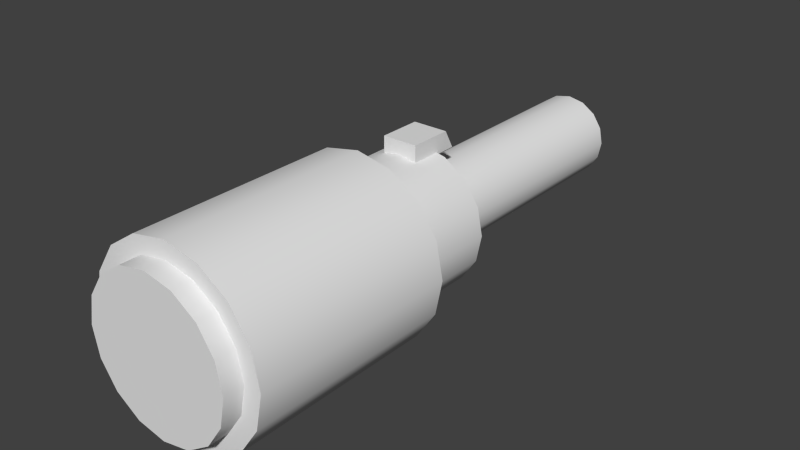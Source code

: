 # Source: g_conc.blend  (saved by Blender 2.76.0; exported with 4.5.12 LTS)
import bpy
from mathutils import Matrix  # noqa: F401  (used for matrix-valued properties, if any)

bpy.ops.wm.read_factory_settings(use_empty=True)
scene = bpy.context.scene
scene.name = 'Scene'

# ---- collections
col_collection_1 = bpy.data.collections.new('Collection 1'); scene.collection.children.link(col_collection_1)

# ---- world
world_world = bpy.data.worlds.new('World'); scene.world = world_world
world_world.color = (0.05088, 0.05088, 0.05088)
world_world.use_sun_shadow = False
world_world.sun_shadow_jitter_overblur = 0.0
world_world.cycles.sampling_method = 'NONE'
world_world.cycles.sample_map_resolution = 256

# ---- meshes
me_cylinder_253 = bpy.data.meshes.new('Cylinder.253')
me_cylinder_253.from_pydata([(-1.457e-08, -0.1666, 0.06618), (-1.597e-09, -0.01827, 0.06618), (-0.02522, -0.1666, 0.06116), (-0.02522, -0.01827, 0.06116), (-0.0466, -0.1666, 0.04688), (-0.0466, -0.01827, 0.04688), (-0.06089, -0.1666, 0.02549), (-0.06089, -0.01827, 0.02549), (-0.06591, -0.1666, 0.0002725), (-0.06591, -0.01827, 0.0002725), (-0.06089, -0.1666, -0.02495), (-0.06089, -0.01827, -0.02495), (-0.0466, -0.1666, -0.04633), (-0.0466, -0.01827, -0.04633), (-0.02522, -0.1666, -0.06062), (-0.02522, -0.01827, -0.06062), (-2.452e-08, -0.1666, -0.06564), (-1.155e-08, -0.01827, -0.06564), (0.02522, -0.1666, -0.06062), (0.02522, -0.01827, -0.06062), (0.0466, -0.1666, -0.04633), (0.0466, -0.01827, -0.04633), (0.06089, -0.1666, -0.02495), (0.06089, -0.01827, -0.02495), (0.06591, -0.1666, 0.0002725), (0.06591, -0.01827, 0.0002725), (0.06089, -0.1666, 0.02549), (0.06089, -0.01827, 0.02549), (0.0466, -0.1666, 0.04688), (0.0466, -0.01827, 0.04688), (0.02522, -0.1666, 0.06116), (0.02522, -0.01827, 0.06116), (-2.186e-09, -0.01827, 0.05047), (-0.01921, -0.01827, 0.04665), (-0.03549, -0.01827, 0.03577), (-0.04637, -0.01827, 0.01948), (-0.05019, -0.01827, 0.0002725), (-0.04637, -0.01827, -0.01894), (-0.03549, -0.01827, -0.03522), (-0.01921, -0.01827, -0.0461), (-9.765e-09, -0.01827, -0.04992), (0.01921, -0.01827, -0.0461), (0.03549, -0.01827, -0.03522), (0.04637, -0.01827, -0.01894), (0.05019, -0.01827, 0.0002725), (0.04637, -0.01827, 0.01948), (0.03549, -0.01827, 0.03577), (0.01921, -0.01827, 0.04665), (-0.01269, 0.05175, 0.05983), (-0.01269, 0.02098, 0.05983), (0.01269, 0.02098, 0.05983), (0.01269, 0.05175, 0.05983), (-0.01269, 0.05902, 0.04659), (-0.01269, 0.02098, 0.04659), (0.01269, 0.02098, 0.04659), (0.01269, 0.05902, 0.04659), (0.01173, 0.2237, 0.0286), (0.02168, 0.2237, 0.02195), (0.02833, 0.2237, 0.01201), (0.03066, 0.2237, 0.0002725), (0.02833, 0.2237, -0.01146), (0.02168, 0.2237, -0.02141), (0.01173, 0.2237, -0.02805), (1.313e-08, 0.2237, -0.03039), (-0.01173, 0.2237, -0.02805), (-0.02168, 0.2237, -0.02141), (-0.02833, 0.2237, -0.01146), (-0.03066, 0.2237, 0.0002725), (-0.02833, 0.2237, 0.01201), (-0.02168, 0.2237, 0.02195), (-0.01173, 0.2237, 0.0286), (1.776e-08, 0.2237, 0.03093), (1.944e-09, 0.04275, 0.03093), (-0.01173, 0.04275, 0.0286), (-0.02168, 0.04275, 0.02195), (-0.02833, 0.04275, 0.01201), (-0.03066, 0.04275, 0.0002725), (-0.02833, 0.04275, -0.01146), (-0.02168, 0.04275, -0.02141), (-0.01173, 0.04275, -0.02805), (-2.685e-09, 0.04275, -0.03039), (0.01173, 0.04275, -0.02805), (0.02168, 0.04275, -0.02141), (0.02833, 0.04275, -0.01146), (0.03066, 0.04275, 0.0002725), (0.02833, 0.04275, 0.01201), (0.02168, 0.04275, 0.02195), (0.01173, 0.04275, 0.0286), (0.01921, 0.04275, 0.04665), (0.03549, 0.04275, 0.03577), (0.04637, 0.04275, 0.01948), (0.05019, 0.04275, 0.0002725), (0.04637, 0.04275, -0.01894), (0.03549, 0.04275, -0.03522), (0.01921, 0.04275, -0.0461), (-4.431e-09, 0.04275, -0.04992), (-0.01921, 0.04275, -0.0461), (-0.03549, 0.04275, -0.03522), (-0.04637, 0.04275, -0.01894), (-0.05019, 0.04275, 0.0002725), (-0.04637, 0.04275, 0.01948), (-0.03549, 0.04275, 0.03577), (-0.01921, 0.04275, 0.04665), (3.149e-09, 0.04275, 0.05047), (-1.502e-08, -0.1666, 0.05405), (-0.02058, -0.1666, 0.04995), (-0.03802, -0.1666, 0.0383), (-0.04968, -0.1666, 0.02085), (-0.05377, -0.1666, 0.0002725), (-0.04968, -0.1666, -0.02031), (-0.03802, -0.1666, -0.03775), (-0.02058, -0.1666, -0.04941), (-2.314e-08, -0.1666, -0.0535), (0.02058, -0.1666, -0.04941), (0.03802, -0.1666, -0.03775), (0.04968, -0.1666, -0.02031), (0.05377, -0.1666, 0.0002725), (0.04968, -0.1666, 0.02085), (0.03802, -0.1666, 0.0383), (0.02058, -0.1666, 0.04995), (-1.639e-08, -0.1808, 0.05405), (-0.02058, -0.1808, 0.04995), (-0.03802, -0.1808, 0.0383), (-0.04968, -0.1808, 0.02085), (-0.05377, -0.1808, 0.0002725), (-0.04968, -0.1808, -0.02031), (-0.03802, -0.1808, -0.03775), (-0.02058, -0.1808, -0.04941), (-2.451e-08, -0.1808, -0.0535), (0.02058, -0.1808, -0.04941), (0.03802, -0.1808, -0.03775), (0.04968, -0.1808, -0.02031), (0.05377, -0.1808, 0.0002725), (0.04968, -0.1808, 0.02085), (0.03802, -0.1808, 0.0383), (0.02058, -0.1808, 0.04995), (-1.457e-08, -0.1666, 0.06618), (-0.02522, -0.1666, 0.06116), (-0.02522, -0.01827, 0.06116), (-1.597e-09, -0.01827, 0.06618), (-0.0466, -0.1666, 0.04688), (-0.0466, -0.01827, 0.04688), (-0.06089, -0.1666, 0.02549), (-0.06089, -0.01827, 0.02549), (-0.06591, -0.1666, 0.0002725), (-0.06591, -0.01827, 0.0002725), (-0.06089, -0.1666, -0.02495), (-0.06089, -0.01827, -0.02495), (-0.0466, -0.1666, -0.04633), (-0.0466, -0.01827, -0.04633), (-0.02522, -0.1666, -0.06062), (-0.02522, -0.01827, -0.06062), (-2.452e-08, -0.1666, -0.06564), (-1.155e-08, -0.01827, -0.06564), (0.02522, -0.1666, -0.06062), (0.02522, -0.01827, -0.06062), (0.0466, -0.1666, -0.04633), (0.0466, -0.01827, -0.04633), (0.06089, -0.1666, -0.02495), (0.06089, -0.01827, -0.02495), (0.06591, -0.1666, 0.0002725), (0.06591, -0.01827, 0.0002725), (0.06089, -0.1666, 0.02549), (0.06089, -0.01827, 0.02549), (0.0466, -0.1666, 0.04688), (0.0466, -0.01827, 0.04688), (0.02522, -0.1666, 0.06116), (0.02522, -0.01827, 0.06116), (-0.01921, -0.01827, 0.04665), (-2.186e-09, -0.01827, 0.05047), (-0.03549, -0.01827, 0.03577), (-0.04637, -0.01827, 0.01948), (-0.05019, -0.01827, 0.0002725), (-0.04637, -0.01827, -0.01894), (-0.03549, -0.01827, -0.03522), (-0.01921, -0.01827, -0.0461), (-9.765e-09, -0.01827, -0.04992), (0.01921, -0.01827, -0.0461), (0.03549, -0.01827, -0.03522), (0.04637, -0.01827, -0.01894), (0.05019, -0.01827, 0.0002725), (0.04637, -0.01827, 0.01948), (0.03549, -0.01827, 0.03577), (0.01921, -0.01827, 0.04665), (0.01269, 0.05902, 0.04659), (0.01269, 0.05902, 0.04659), (-0.01269, 0.05902, 0.04659), (-0.01269, 0.05902, 0.04659), (-0.01269, 0.05175, 0.05983), (-0.01269, 0.05175, 0.05983), (0.01269, 0.05175, 0.05983), (0.01269, 0.05175, 0.05983), (-0.01269, 0.02098, 0.04659), (-0.01269, 0.02098, 0.04659), (-0.01269, 0.02098, 0.05983), (-0.01269, 0.02098, 0.05983), (0.01269, 0.02098, 0.04659), (0.01269, 0.02098, 0.04659), (0.01269, 0.02098, 0.05983), (0.01269, 0.02098, 0.05983), (1.776e-08, 0.2237, 0.03093), (0.01173, 0.2237, 0.0286), (0.02168, 0.2237, 0.02195), (0.02833, 0.2237, 0.01201), (0.03066, 0.2237, 0.0002725), (0.02833, 0.2237, -0.01146), (0.02168, 0.2237, -0.02141), (0.01173, 0.2237, -0.02805), (1.313e-08, 0.2237, -0.03039), (-0.01173, 0.2237, -0.02805), (-0.02168, 0.2237, -0.02141), (-0.02833, 0.2237, -0.01146), (-0.03066, 0.2237, 0.0002725), (-0.02833, 0.2237, 0.01201), (-0.02168, 0.2237, 0.02195), (-0.01173, 0.2237, 0.0286), (-0.01173, 0.04275, 0.0286), (1.944e-09, 0.04275, 0.03093), (-0.02168, 0.04275, 0.02195), (-0.02833, 0.04275, 0.01201), (-0.03066, 0.04275, 0.0002725), (-0.02833, 0.04275, -0.01146), (-0.02168, 0.04275, -0.02141), (-0.01173, 0.04275, -0.02805), (-2.685e-09, 0.04275, -0.03039), (0.01173, 0.04275, -0.02805), (0.02168, 0.04275, -0.02141), (0.02833, 0.04275, -0.01146), (0.03066, 0.04275, 0.0002725), (0.02833, 0.04275, 0.01201), (0.02168, 0.04275, 0.02195), (0.01173, 0.04275, 0.0286), (3.149e-09, 0.04275, 0.05047), (0.01921, 0.04275, 0.04665), (0.03549, 0.04275, 0.03577), (0.04637, 0.04275, 0.01948), (0.05019, 0.04275, 0.0002725), (0.04637, 0.04275, -0.01894), (0.03549, 0.04275, -0.03522), (0.01921, 0.04275, -0.0461), (-4.431e-09, 0.04275, -0.04992), (-0.01921, 0.04275, -0.0461), (-0.03549, 0.04275, -0.03522), (-0.04637, 0.04275, -0.01894), (-0.05019, 0.04275, 0.0002725), (-0.04637, 0.04275, 0.01948), (-0.03549, 0.04275, 0.03577), (-0.01921, 0.04275, 0.04665), (-1.502e-08, -0.1666, 0.05405), (-0.02058, -0.1666, 0.04995), (-0.03802, -0.1666, 0.0383), (-0.04968, -0.1666, 0.02085), (-0.05377, -0.1666, 0.0002725), (-0.04968, -0.1666, -0.02031), (-0.03802, -0.1666, -0.03775), (-0.02058, -0.1666, -0.04941), (-2.314e-08, -0.1666, -0.0535), (0.02058, -0.1666, -0.04941), (0.03802, -0.1666, -0.03775), (0.04968, -0.1666, -0.02031), (0.05377, -0.1666, 0.0002725), (0.04968, -0.1666, 0.02085), (0.03802, -0.1666, 0.0383), (0.02058, -0.1666, 0.04995), (-1.639e-08, -0.1808, 0.05405), (-0.02058, -0.1808, 0.04995), (-0.03802, -0.1808, 0.0383), (-0.04968, -0.1808, 0.02085), (-0.05377, -0.1808, 0.0002725), (-0.04968, -0.1808, -0.02031), (-0.03802, -0.1808, -0.03775), (-0.02058, -0.1808, -0.04941), (-2.451e-08, -0.1808, -0.0535), (0.02058, -0.1808, -0.04941), (0.03802, -0.1808, -0.03775), (0.04968, -0.1808, -0.02031), (0.05377, -0.1808, 0.0002725), (0.04968, -0.1808, 0.02085), (0.03802, -0.1808, 0.0383), (0.02058, -0.1808, 0.04995)], [], [(139, 138, 137), (138, 141, 140), (141, 143, 142), (143, 145, 144), (145, 147, 146), (147, 149, 148), (149, 151, 150), (151, 153, 152), (153, 155, 154), (155, 157, 156), (157, 159, 158), (159, 161, 160), (161, 163, 162), (163, 165, 164), (13, 11, 173), (167, 139, 136), (165, 167, 166), (4, 250, 249), (17, 176, 177), (23, 179, 180), (7, 171, 172), (29, 182, 183), (13, 174, 175), (21, 19, 177), (5, 3, 168), (25, 180, 181), (11, 9, 172), (1, 31, 183), (1, 169, 168), (15, 175, 176), (21, 178, 179), (5, 170, 171), (27, 181, 182), (62, 66, 58), (223, 209, 208), (225, 207, 206), (227, 205, 204), (217, 200, 215), (229, 203, 202), (218, 214, 213), (231, 201, 200), (220, 212, 211), (222, 210, 209), (224, 208, 207), (226, 206, 205), (228, 204, 203), (216, 215, 214), (230, 202, 201), (219, 213, 212), (221, 211, 210), (240, 241, 79), (243, 77, 78), (244, 245, 75), (233, 234, 86), (247, 73, 74), (236, 84, 85), (238, 82, 83), (240, 80, 81), (242, 78, 79), (244, 76, 77), (232, 233, 87), (246, 74, 75), (234, 235, 85), (232, 72, 73), (236, 237, 83), (239, 81, 82), (47, 88, 103), (36, 99, 98), (38, 97, 96), (40, 95, 94), (42, 93, 92), (44, 91, 90), (33, 102, 101), (47, 46, 89), (35, 100, 99), (37, 98, 97), (39, 96, 95), (41, 94, 93), (43, 92, 91), (103, 102, 33), (45, 90, 89), (34, 101, 100), (191, 199, 197), (195, 193, 196), (189, 187, 192), (190, 184, 186), (54, 53, 52), (49, 50, 51), (252, 268, 123), (26, 261, 260), (10, 253, 108), (0, 248, 263), (0, 2, 249), (14, 16, 256), (20, 22, 259), (4, 6, 251), (28, 262, 261), (12, 254, 253), (16, 18, 257), (22, 24, 260), (6, 8, 108), (28, 30, 263), (12, 14, 255), (18, 20, 258), (273, 275, 279), (119, 135, 134), (106, 122, 121), (117, 133, 132), (115, 131, 130), (112, 113, 129), (111, 127, 126), (109, 125, 268), (104, 120, 135), (107, 123, 122), (118, 134, 133), (105, 121, 120), (116, 132, 131), (114, 130, 129), (112, 128, 127), (110, 126, 125), (136, 139, 137), (137, 138, 140), (140, 141, 142), (142, 143, 144), (144, 145, 146), (146, 147, 148), (148, 149, 150), (150, 151, 152), (152, 153, 154), (154, 155, 156), (156, 157, 158), (158, 159, 160), (160, 161, 162), (162, 163, 164), (174, 13, 173), (166, 167, 136), (164, 165, 166), (2, 4, 249), (19, 17, 177), (25, 23, 180), (9, 7, 172), (31, 29, 183), (15, 13, 175), (178, 21, 177), (170, 5, 168), (27, 25, 181), (173, 11, 172), (169, 1, 183), (3, 1, 168), (17, 15, 176), (23, 21, 179), (7, 5, 171), (29, 27, 182), (70, 71, 58), (56, 57, 58), (58, 59, 60), (60, 61, 58), (62, 63, 66), (64, 65, 66), (66, 67, 70), (68, 69, 70), (71, 56, 58), (58, 61, 62), (63, 64, 66), (67, 68, 70), (70, 58, 66), (224, 223, 208), (226, 225, 206), (228, 227, 204), (216, 217, 215), (230, 229, 202), (219, 218, 213), (217, 231, 200), (221, 220, 211), (223, 222, 209), (225, 224, 207), (227, 226, 205), (229, 228, 203), (218, 216, 214), (231, 230, 201), (220, 219, 212), (222, 221, 210), (80, 240, 79), (242, 243, 78), (76, 244, 75), (87, 233, 86), (246, 247, 74), (235, 236, 85), (237, 238, 83), (239, 240, 81), (241, 242, 79), (243, 244, 77), (72, 232, 87), (245, 246, 75), (86, 234, 85), (247, 232, 73), (84, 236, 83), (238, 239, 82), (32, 47, 103), (37, 36, 98), (39, 38, 96), (41, 40, 94), (43, 42, 92), (45, 44, 90), (34, 33, 101), (88, 47, 89), (36, 35, 99), (38, 37, 97), (40, 39, 95), (42, 41, 93), (44, 43, 91), (32, 103, 33), (46, 45, 89), (35, 34, 100), (185, 191, 197), (198, 195, 196), (194, 189, 192), (188, 190, 186), (55, 54, 52), (48, 49, 51), (107, 252, 123), (24, 26, 260), (8, 10, 108), (30, 0, 263), (248, 0, 249), (255, 14, 256), (258, 20, 259), (250, 4, 251), (26, 28, 261), (10, 12, 253), (256, 16, 257), (259, 22, 260), (251, 6, 108), (262, 28, 263), (254, 12, 255), (257, 18, 258), (279, 264, 265), (265, 266, 279), (267, 124, 271), (269, 270, 271), (271, 272, 273), (273, 274, 275), (275, 276, 279), (277, 278, 279), (279, 266, 267), (124, 269, 271), (271, 273, 279), (276, 277, 279), (279, 267, 271), (118, 119, 134), (105, 106, 121), (116, 117, 132), (114, 115, 130), (128, 112, 129), (110, 111, 126), (252, 109, 268), (119, 104, 135), (106, 107, 122), (117, 118, 133), (104, 105, 120), (115, 116, 131), (113, 114, 129), (111, 112, 127), (109, 110, 125)])
me_cylinder_253.polygons.foreach_set('use_smooth', [True] * 264)
_uv = me_cylinder_253.uv_layers.new(name='UVMap')
_uv.uv.foreach_set('vector', [0.004162, 0.1923, 0.004162, 0.1716, 0.3695, 0.1716, 0.004162, 0.1781, 0.004162, 0.1444, 0.3695, 0.1444, 0.004162, 0.1509, 0.004162, 0.1302, 0.3695, 0.1302, 0.004162, 0.1302, 0.004162, 0.1095, 0.3695, 0.1095, 0.004162, 0.1095, 0.004162, 0.08873, 0.3695, 0.08873, 0.004162, 0.08873, 0.004162, 0.06801, 0.3695, 0.06801, 0.004162, 0.06801, 0.004163, 0.04729, 0.3695, 0.04729, 0.004163, 0.04729, 0.004163, 0.02656, 0.3695, 0.02656, 0.004163, 0.02656, 0.004163, 0.005841, 0.3695, 0.005841, 0.004162, 0.3374, 0.004162, 0.3167, 0.3695, 0.3167, 0.004162, 0.3167, 0.004162, 0.296, 0.3695, 0.296, 0.004162, 0.296, 0.004162, 0.2752, 0.3695, 0.2752, 0.004162, 0.2752, 0.004162, 0.2545, 0.3695, 0.2545, 0.004162, 0.2545, 0.004162, 0.2338, 0.3695, 0.2338, 0.8736, 0.1614, 0.9023, 0.2035, 0.8731, 0.2154, 0.004162, 0.2131, 0.004162, 0.1923, 0.3695, 0.1923, 0.004162, 0.2393, 0.004162, 0.2076, 0.3695, 0.2076, 0.3695, 0.1509, 0.3695, 0.1509, 0.3695, 0.1716, 0.7796, 0.1234, 0.7796, 0.1544, 0.7409, 0.1619, 0.6569, 0.2035, 0.6861, 0.2154, 0.6784, 0.2532, 0.9023, 0.3029, 0.8731, 0.2911, 0.8808, 0.2532, 0.6857, 0.345, 0.7081, 0.3231, 0.7409, 0.3446, 0.8736, 0.1614, 0.8512, 0.1833, 0.8183, 0.1619, 0.6857, 0.1614, 0.7288, 0.1333, 0.7409, 0.1619, 0.8736, 0.345, 0.8305, 0.3732, 0.8183, 0.3446, 0.6468, 0.2532, 0.6784, 0.2532, 0.6861, 0.2911, 0.9023, 0.2035, 0.9125, 0.2532, 0.8808, 0.2532, 0.7796, 0.3831, 0.7288, 0.3732, 0.7409, 0.3446, 0.7796, 0.3831, 0.7796, 0.3521, 0.8183, 0.3446, 0.8305, 0.1333, 0.8183, 0.1619, 0.7796, 0.1544, 0.6857, 0.1614, 0.7081, 0.1833, 0.6861, 0.2154, 0.8736, 0.345, 0.8512, 0.3231, 0.8731, 0.2911, 0.6569, 0.3029, 0.6861, 0.2911, 0.7081, 0.3231, 0.7297, 0.1291, 0.9012, 0.2001, 0.6587, 0.3006, 0.3709, 0.3762, 0.003421, 0.3762, 0.003421, 0.3516, 0.3709, 0.7195, 0.003421, 0.7195, 0.003421, 0.6949, 0.3709, 0.6704, 0.003421, 0.6704, 0.003421, 0.6459, 0.3709, 0.5478, 0.003421, 0.5478, 0.003421, 0.5233, 0.3709, 0.6335, 0.003421, 0.6335, 0.003421, 0.5983, 0.3709, 0.5154, 0.003421, 0.5154, 0.003421, 0.4731, 0.3709, 0.5723, 0.003421, 0.5723, 0.003421, 0.5478, 0.3709, 0.4497, 0.003421, 0.4497, 0.003421, 0.4252, 0.3709, 0.4007, 0.003421, 0.4007, 0.003421, 0.3762, 0.3709, 0.744, 0.003421, 0.744, 0.003421, 0.7195, 0.3709, 0.6949, 0.003421, 0.6949, 0.003421, 0.6704, 0.3709, 0.6459, 0.003421, 0.6459, 0.003421, 0.6214, 0.3709, 0.5233, 0.003421, 0.5233, 0.003421, 0.4988, 0.3709, 0.6105, 0.003421, 0.6105, 0.003421, 0.5665, 0.3709, 0.4742, 0.003421, 0.4742, 0.003421, 0.4497, 0.3709, 0.4252, 0.003421, 0.4252, 0.003421, 0.4007, 0.7799, 0.0355, 0.8621, 0.05185, 0.8301, 0.1291, 0.9784, 0.1681, 0.9012, 0.2001, 0.8727, 0.1575, 0.9948, 0.2503, 0.9784, 0.3326, 0.9012, 0.3006, 0.6977, 0.4488, 0.628, 0.4023, 0.6871, 0.3431, 0.8621, 0.4488, 0.8301, 0.3716, 0.8727, 0.3431, 0.5651, 0.2503, 0.6487, 0.2503, 0.6587, 0.3006, 0.628, 0.09842, 0.6871, 0.1575, 0.6587, 0.2001, 0.7799, 0.0355, 0.7799, 0.1191, 0.7297, 0.1291, 0.9318, 0.09842, 0.8727, 0.1575, 0.8301, 0.1291, 0.9948, 0.2503, 0.9112, 0.2503, 0.9012, 0.2001, 0.7799, 0.4652, 0.6977, 0.4488, 0.7297, 0.3716, 0.9318, 0.4023, 0.8727, 0.3431, 0.9012, 0.3006, 0.628, 0.4023, 0.5814, 0.3326, 0.6587, 0.3006, 0.7799, 0.4652, 0.7799, 0.3816, 0.8301, 0.3716, 0.5651, 0.2503, 0.5814, 0.1681, 0.6587, 0.2001, 0.6977, 0.05185, 0.7297, 0.1291, 0.6871, 0.1575, 0.5603, 0.192, 0.3802, 0.192, 0.3802, 0.1711, 0.5603, 0.08728, 0.3802, 0.08728, 0.3802, 0.06634, 0.5603, 0.04539, 0.3802, 0.04539, 0.3802, 0.02445, 0.5603, 0.3386, 0.3802, 0.3386, 0.3802, 0.3176, 0.5603, 0.2967, 0.3802, 0.2967, 0.3802, 0.2758, 0.5603, 0.2548, 0.3802, 0.2548, 0.3802, 0.2339, 0.5603, 0.1501, 0.3802, 0.1501, 0.3802, 0.1292, 0.5603, 0.192, 0.5603, 0.2129, 0.3802, 0.2129, 0.5603, 0.1082, 0.3802, 0.1082, 0.3802, 0.08728, 0.5603, 0.06634, 0.3802, 0.06634, 0.3802, 0.04539, 0.5603, 0.02445, 0.3802, 0.02445, 0.3802, 0.003508, 0.5603, 0.3176, 0.3802, 0.3176, 0.3802, 0.2967, 0.5603, 0.2758, 0.3802, 0.2758, 0.3802, 0.2548, 0.5592, 0.1849, 0.5592, 0.136, 0.3815, 0.136, 0.5603, 0.2339, 0.3802, 0.2339, 0.3802, 0.2129, 0.5603, 0.1292, 0.3802, 0.1292, 0.3802, 0.1082, 0.3753, 0.9982, 0.4528, 0.9982, 0.4528, 0.9406, 0.4186, 0.9659, 0.4186, 0.9438, 0.3547, 0.9438, 0.3753, 0.9982, 0.357, 0.9406, 0.4528, 0.9406, 0.3463, 0.9952, 0.3463, 0.9731, 0.382, 0.9731, 0.441, 0.9968, 0.4671, 0.9968, 0.4671, 0.9432, 0.4508, 0.9734, 0.4508, 0.9952, 0.3819, 0.9952, 0.9688, 0.693, 0.9945, 0.693, 0.9945, 0.7021, 0.3695, 0.2545, 0.3695, 0.2545, 0.3695, 0.2752, 0.3695, 0.08873, 0.3695, 0.08873, 0.3695, 0.1095, 0.3695, 0.1923, 0.3695, 0.1923, 0.3695, 0.2131, 0.3695, 0.1923, 0.3695, 0.1716, 0.3695, 0.1716, 0.3695, 0.04729, 0.3695, 0.02656, 0.3695, 0.02656, 0.3695, 0.3167, 0.3695, 0.296, 0.3695, 0.296, 0.3695, 0.1509, 0.3695, 0.1302, 0.3695, 0.1302, 0.3695, 0.2338, 0.3695, 0.2338, 0.3695, 0.2545, 0.3695, 0.06801, 0.3695, 0.06801, 0.3695, 0.08873, 0.3695, 0.02656, 0.3695, 0.005841, 0.3695, 0.005841, 0.3695, 0.296, 0.3695, 0.2752, 0.3695, 0.2752, 0.3695, 0.1302, 0.3695, 0.1095, 0.3695, 0.1095, 0.3695, 0.2338, 0.3695, 0.2131, 0.3695, 0.2131, 0.3695, 0.06801, 0.3695, 0.04729, 0.3695, 0.04729, 0.3695, 0.3374, 0.3695, 0.3167, 0.3695, 0.3167, 0.8593, 0.06712, 0.9694, 0.1747, 0.8593, 0.4344, 0.9688, 0.8586, 0.9945, 0.8586, 0.9945, 0.8975, 0.9688, 0.7281, 0.9945, 0.7281, 0.9945, 0.7669, 0.9688, 0.9235, 0.9945, 0.9235, 0.9945, 0.9326, 0.9688, 0.9235, 0.9945, 0.9235, 0.9945, 0.8975, 0.9688, 0.8128, 0.9688, 0.8586, 0.9945, 0.8586, 0.9688, 0.7669, 0.9945, 0.7669, 0.9945, 0.7281, 0.9688, 0.7021, 0.9945, 0.7021, 0.9945, 0.693, 0.9688, 0.8128, 0.9945, 0.8128, 0.9945, 0.8586, 0.9688, 0.7021, 0.9945, 0.7021, 0.9945, 0.7281, 0.9688, 0.8975, 0.9945, 0.8975, 0.9945, 0.9235, 0.9688, 0.7669, 0.9945, 0.7669, 0.9945, 0.8128, 0.9688, 0.9326, 0.9945, 0.9326, 0.9945, 0.9235, 0.9688, 0.8975, 0.9945, 0.8975, 0.9945, 0.8586, 0.9688, 0.8128, 0.9945, 0.8128, 0.9945, 0.7669, 0.9688, 0.7281, 0.9945, 0.7281, 0.9945, 0.7021, 0.3695, 0.1923, 0.004162, 0.1923, 0.3695, 0.1716, 0.3695, 0.1781, 0.004162, 0.1781, 0.3695, 0.1444, 0.3695, 0.1509, 0.004162, 0.1509, 0.3695, 0.1302, 0.3695, 0.1302, 0.004162, 0.1302, 0.3695, 0.1095, 0.3695, 0.1095, 0.004162, 0.1095, 0.3695, 0.08873, 0.3695, 0.08873, 0.004162, 0.08873, 0.3695, 0.06801, 0.3695, 0.06801, 0.004162, 0.06801, 0.3695, 0.04729, 0.3695, 0.04729, 0.004163, 0.04729, 0.3695, 0.02656, 0.3695, 0.02656, 0.004163, 0.02656, 0.3695, 0.005841, 0.3695, 0.3374, 0.004162, 0.3374, 0.3695, 0.3167, 0.3695, 0.3167, 0.004162, 0.3167, 0.3695, 0.296, 0.3695, 0.296, 0.004162, 0.296, 0.3695, 0.2752, 0.3695, 0.2752, 0.004162, 0.2752, 0.3695, 0.2545, 0.3695, 0.2545, 0.004162, 0.2545, 0.3695, 0.2338, 0.8512, 0.1833, 0.8736, 0.1614, 0.8731, 0.2154, 0.3695, 0.2131, 0.004162, 0.2131, 0.3695, 0.1923, 0.3695, 0.2393, 0.004162, 0.2393, 0.3695, 0.2076, 0.3695, 0.1716, 0.3695, 0.1509, 0.3695, 0.1716, 0.7288, 0.1333, 0.7796, 0.1234, 0.7409, 0.1619, 0.6468, 0.2532, 0.6569, 0.2035, 0.6784, 0.2532, 0.9125, 0.2532, 0.9023, 0.3029, 0.8808, 0.2532, 0.7288, 0.3732, 0.6857, 0.345, 0.7409, 0.3446, 0.8305, 0.1333, 0.8736, 0.1614, 0.8183, 0.1619, 0.7081, 0.1833, 0.6857, 0.1614, 0.7409, 0.1619, 0.8512, 0.3231, 0.8736, 0.345, 0.8183, 0.3446, 0.6569, 0.3029, 0.6468, 0.2532, 0.6861, 0.2911, 0.8731, 0.2154, 0.9023, 0.2035, 0.8808, 0.2532, 0.7796, 0.3521, 0.7796, 0.3831, 0.7409, 0.3446, 0.8305, 0.3732, 0.7796, 0.3831, 0.8183, 0.3446, 0.7796, 0.1234, 0.8305, 0.1333, 0.7796, 0.1544, 0.6569, 0.2035, 0.6857, 0.1614, 0.6861, 0.2154, 0.9023, 0.3029, 0.8736, 0.345, 0.8731, 0.2911, 0.6857, 0.345, 0.6569, 0.3029, 0.7081, 0.3231, 0.8301, 0.3716, 0.7799, 0.3816, 0.6587, 0.3006, 0.7297, 0.3716, 0.6871, 0.3431, 0.6587, 0.3006, 0.6587, 0.3006, 0.6487, 0.2503, 0.6587, 0.2001, 0.6587, 0.2001, 0.6871, 0.1575, 0.6587, 0.3006, 0.7297, 0.1291, 0.7799, 0.1191, 0.9012, 0.2001, 0.8301, 0.1291, 0.8727, 0.1575, 0.9012, 0.2001, 0.9012, 0.2001, 0.9112, 0.2503, 0.8301, 0.3716, 0.9012, 0.3006, 0.8727, 0.3431, 0.8301, 0.3716, 0.7799, 0.3816, 0.7297, 0.3716, 0.6587, 0.3006, 0.6587, 0.3006, 0.6871, 0.1575, 0.7297, 0.1291, 0.7799, 0.1191, 0.8301, 0.1291, 0.9012, 0.2001, 0.9112, 0.2503, 0.9012, 0.3006, 0.8301, 0.3716, 0.8301, 0.3716, 0.6587, 0.3006, 0.9012, 0.2001, 0.3709, 0.3516, 0.3709, 0.3762, 0.003421, 0.3516, 0.3709, 0.6949, 0.3709, 0.7195, 0.003421, 0.6949, 0.3709, 0.6459, 0.3709, 0.6704, 0.003421, 0.6459, 0.3709, 0.5233, 0.3709, 0.5478, 0.003421, 0.5233, 0.3709, 0.5983, 0.3709, 0.6335, 0.003421, 0.5983, 0.3709, 0.4731, 0.3709, 0.5154, 0.003421, 0.4731, 0.3709, 0.5478, 0.3709, 0.5723, 0.003421, 0.5478, 0.3709, 0.4252, 0.3709, 0.4497, 0.003421, 0.4252, 0.3709, 0.3762, 0.3709, 0.4007, 0.003421, 0.3762, 0.3709, 0.7195, 0.3709, 0.744, 0.003421, 0.7195, 0.3709, 0.6704, 0.3709, 0.6949, 0.003421, 0.6704, 0.3709, 0.6214, 0.3709, 0.6459, 0.003421, 0.6214, 0.3709, 0.4988, 0.3709, 0.5233, 0.003421, 0.4988, 0.3709, 0.5665, 0.3709, 0.6105, 0.003421, 0.5665, 0.3709, 0.4497, 0.3709, 0.4742, 0.003421, 0.4497, 0.3709, 0.4007, 0.3709, 0.4252, 0.003421, 0.4007, 0.7799, 0.1191, 0.7799, 0.0355, 0.8301, 0.1291, 0.9318, 0.09842, 0.9784, 0.1681, 0.8727, 0.1575, 0.9112, 0.2503, 0.9948, 0.2503, 0.9012, 0.3006, 0.7297, 0.3716, 0.6977, 0.4488, 0.6871, 0.3431, 0.9318, 0.4023, 0.8621, 0.4488, 0.8727, 0.3431, 0.5814, 0.3326, 0.5651, 0.2503, 0.6587, 0.3006, 0.5814, 0.1681, 0.628, 0.09842, 0.6587, 0.2001, 0.6977, 0.05185, 0.7799, 0.0355, 0.7297, 0.1291, 0.8621, 0.05185, 0.9318, 0.09842, 0.8301, 0.1291, 0.9784, 0.1681, 0.9948, 0.2503, 0.9012, 0.2001, 0.7799, 0.3816, 0.7799, 0.4652, 0.7297, 0.3716, 0.9784, 0.3326, 0.9318, 0.4023, 0.9012, 0.3006, 0.6871, 0.3431, 0.628, 0.4023, 0.6587, 0.3006, 0.8621, 0.4488, 0.7799, 0.4652, 0.8301, 0.3716, 0.6487, 0.2503, 0.5651, 0.2503, 0.6587, 0.2001, 0.628, 0.09842, 0.6977, 0.05185, 0.6871, 0.1575, 0.5603, 0.1711, 0.5603, 0.192, 0.3802, 0.1711, 0.5603, 0.06634, 0.5603, 0.08728, 0.3802, 0.06634, 0.5603, 0.02445, 0.5603, 0.04539, 0.3802, 0.02445, 0.5603, 0.3176, 0.5603, 0.3386, 0.3802, 0.3176, 0.5603, 0.2758, 0.5603, 0.2967, 0.3802, 0.2758, 0.5603, 0.2339, 0.5603, 0.2548, 0.3802, 0.2339, 0.5603, 0.1292, 0.5603, 0.1501, 0.3802, 0.1292, 0.3802, 0.192, 0.5603, 0.192, 0.3802, 0.2129, 0.5603, 0.08728, 0.5603, 0.1082, 0.3802, 0.08728, 0.5603, 0.04539, 0.5603, 0.06634, 0.3802, 0.04539, 0.5603, 0.003508, 0.5603, 0.02445, 0.3802, 0.003508, 0.5603, 0.2967, 0.5603, 0.3176, 0.3802, 0.2967, 0.5603, 0.2548, 0.5603, 0.2758, 0.3802, 0.2548, 0.3815, 0.1849, 0.5592, 0.1849, 0.3815, 0.136, 0.5603, 0.2129, 0.5603, 0.2339, 0.3802, 0.2129, 0.5603, 0.1082, 0.5603, 0.1292, 0.3802, 0.1082, 0.357, 0.9406, 0.3753, 0.9982, 0.4528, 0.9406, 0.3547, 0.9659, 0.4186, 0.9659, 0.3547, 0.9438, 0.4528, 0.9982, 0.3753, 0.9982, 0.4528, 0.9406, 0.382, 0.9952, 0.3463, 0.9952, 0.382, 0.9731, 0.441, 0.9432, 0.441, 0.9968, 0.4671, 0.9432, 0.3819, 0.9734, 0.4508, 0.9734, 0.3819, 0.9952, 0.9688, 0.7021, 0.9688, 0.693, 0.9945, 0.7021, 0.3695, 0.2752, 0.3695, 0.2545, 0.3695, 0.2752, 0.3695, 0.1095, 0.3695, 0.08873, 0.3695, 0.1095, 0.3695, 0.2131, 0.3695, 0.1923, 0.3695, 0.2131, 0.3695, 0.1923, 0.3695, 0.1923, 0.3695, 0.1716, 0.3695, 0.04729, 0.3695, 0.04729, 0.3695, 0.02656, 0.3695, 0.3167, 0.3695, 0.3167, 0.3695, 0.296, 0.3695, 0.1509, 0.3695, 0.1509, 0.3695, 0.1302, 0.3695, 0.2545, 0.3695, 0.2338, 0.3695, 0.2545, 0.3695, 0.08873, 0.3695, 0.06801, 0.3695, 0.08873, 0.3695, 0.02656, 0.3695, 0.02656, 0.3695, 0.005841, 0.3695, 0.296, 0.3695, 0.296, 0.3695, 0.2752, 0.3695, 0.1302, 0.3695, 0.1302, 0.3695, 0.1095, 0.3695, 0.2338, 0.3695, 0.2338, 0.3695, 0.2131, 0.3695, 0.06801, 0.3695, 0.06801, 0.3695, 0.04729, 0.3695, 0.3374, 0.3695, 0.3374, 0.3695, 0.3167, 0.8593, 0.4344, 0.7815, 0.4496, 0.7036, 0.4344, 0.7036, 0.4344, 0.6376, 0.3913, 0.8593, 0.4344, 0.5935, 0.3269, 0.578, 0.2508, 0.7036, 0.06712, 0.5935, 0.1747, 0.6376, 0.1102, 0.7036, 0.06712, 0.7036, 0.06712, 0.7815, 0.05199, 0.8593, 0.06712, 0.8593, 0.06712, 0.9253, 0.1102, 0.9694, 0.1747, 0.9694, 0.1747, 0.9849, 0.2508, 0.8593, 0.4344, 0.9694, 0.3269, 0.9253, 0.3913, 0.8593, 0.4344, 0.8593, 0.4344, 0.6376, 0.3913, 0.5935, 0.3269, 0.578, 0.2508, 0.5935, 0.1747, 0.7036, 0.06712, 0.7036, 0.06712, 0.8593, 0.06712, 0.8593, 0.4344, 0.9849, 0.2508, 0.9694, 0.3269, 0.8593, 0.4344, 0.8593, 0.4344, 0.5935, 0.3269, 0.7036, 0.06712, 0.9688, 0.8975, 0.9688, 0.8586, 0.9945, 0.8975, 0.9688, 0.7669, 0.9688, 0.7281, 0.9945, 0.7669, 0.9688, 0.9326, 0.9688, 0.9235, 0.9945, 0.9326, 0.9688, 0.8975, 0.9688, 0.9235, 0.9945, 0.8975, 0.9945, 0.8128, 0.9688, 0.8128, 0.9945, 0.8586, 0.9688, 0.7281, 0.9688, 0.7669, 0.9945, 0.7281, 0.9688, 0.693, 0.9688, 0.7021, 0.9945, 0.693, 0.9688, 0.8586, 0.9688, 0.8128, 0.9945, 0.8586, 0.9688, 0.7281, 0.9688, 0.7021, 0.9945, 0.7281, 0.9688, 0.9235, 0.9688, 0.8975, 0.9945, 0.9235, 0.9688, 0.8128, 0.9688, 0.7669, 0.9945, 0.8128, 0.9688, 0.9235, 0.9688, 0.9326, 0.9945, 0.9235, 0.9688, 0.8586, 0.9688, 0.8975, 0.9945, 0.8586, 0.9688, 0.7669, 0.9688, 0.8128, 0.9945, 0.7669, 0.9688, 0.7021, 0.9688, 0.7281, 0.9945, 0.7021])
me_cylinder_253.use_remesh_preserve_volume = False
me_cylinder_253.use_remesh_preserve_attributes = False
me_cylinder_253.use_mirror_vertex_groups = False
me_cylinder_253.update()

# ---- objects
ob_cylinder = bpy.data.objects.new('Cylinder', me_cylinder_253)

# ---- transforms, parenting, visibility, modifiers, constraints
ob_cylinder.location = (0.0, 0.0, 0.0)
ob_cylinder.lineart.crease_threshold = 0.0

# ---- collection membership
col_collection_1.objects.link(ob_cylinder)

# ---- scene / render settings (as saved in the file)
scene.frame_start = 1; scene.frame_end = 2; scene.frame_set(1)
scene.render.engine = 'BLENDER_EEVEE_NEXT'
scene.render.resolution_percentage = 50
scene.render.dither_intensity = 0.0
scene.cycles.use_denoising = False
scene.cycles.samples = 10
scene.cycles.sampling_pattern = 'TABULATED_SOBOL'
scene.cycles.light_sampling_threshold = 0.0
scene.cycles.use_adaptive_sampling = False
scene.cycles.use_light_tree = False
scene.cycles.blur_glossy = 0.0
scene.cycles.pixel_filter_type = 'GAUSSIAN'
scene.cycles.sample_clamp_indirect = 0.0
scene.view_settings.view_transform = 'Standard'
bpy.context.view_layer.update()

# ---- added for rendering (the .blend has no active camera and no usable light): camera, sun
cam_auto = bpy.data.cameras.new('AutoCamera')
cam_auto.lens = 50.0
cam_auto.sensor_width = 36.0
cam_auto.clip_end = 1000.0
ob_auto_camera = bpy.data.objects.new('AutoCamera', cam_auto)
scene.collection.objects.link(ob_auto_camera)
ob_auto_camera.location = (0.412081, -0.473092, 0.329937)
ob_auto_camera.rotation_euler = (1.09748, -7.21219e-08, 0.694738)
scene.camera = ob_auto_camera
light_auto_sun = bpy.data.lights.new('AutoSun', 'SUN')
light_auto_sun.energy = 3.0
light_auto_sun.angle = 0.0523599
ob_auto_sun = bpy.data.objects.new('AutoSun', light_auto_sun)
scene.collection.objects.link(ob_auto_sun)
ob_auto_sun.rotation_euler = (0.872665, 0.174533, 0.523599)
bpy.context.view_layer.update()
